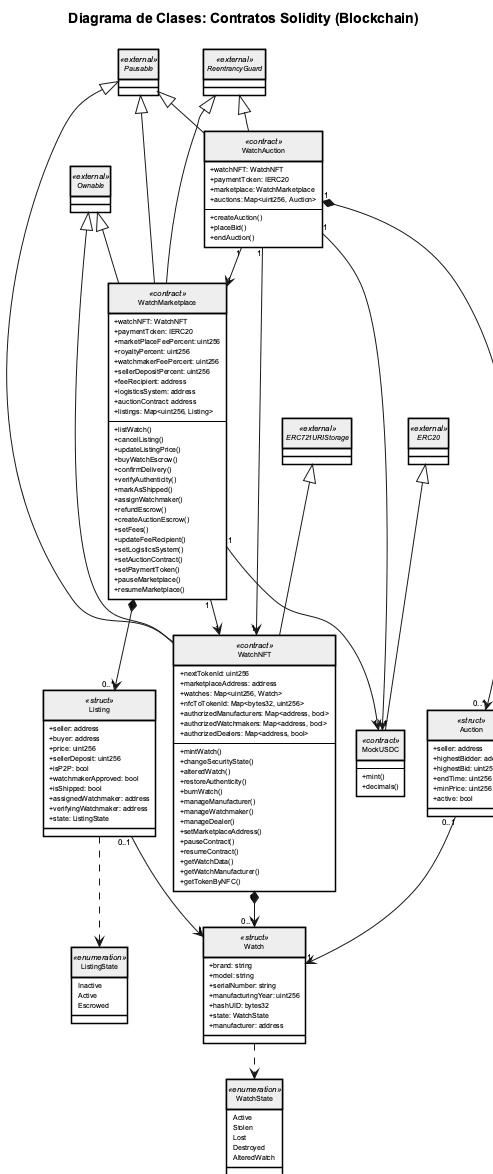

The diagram above was rendered by PlantUML. Its source (embedded in the PNG):
@startuml DC_Contratos
!pragma layout smetana

title Diagrama de Clases: Contratos Solidity (Blockchain)

skinparam defaultFontName Arial
skinparam defaultFontSize 8
skinparam shadowing false
skinparam roundCorner 0
skinparam backgroundColor #FFFFFF
skinparam classAttributeIconSize 0
skinparam linetype ortho
skinparam nodesep 90
skinparam ranksep 70

skinparam class {
  BackgroundColor       #FFFFFF
  BorderColor           #000000
  FontColor             #000000
  BorderThickness       1.5
  HeaderBackgroundColor #EEEEEE
  AttributeFontSize     7
  AttributeFontColor    #000000
}

hide circle
top to bottom direction

' ── Fila 1: OpenZeppelin ──────────────────────────────
together {
  abstract class ERC721URIStorage <<external>> {}
  abstract class Ownable <<external>> {}
  abstract class Pausable <<external>> {}
  abstract class ReentrancyGuard <<external>> {}
  abstract class ERC20 <<external>> {}
}

' ── Fila 2: Contratos AXIA ───────────────────────────
together {
  class WatchNFT <<contract>> {
    +nextTokenId: uint256
    +marketplaceAddress: address
    +watches: Map<uint256, Watch>
    +nfcToTokenId: Map<bytes32, uint256>
    +authorizedManufacturers: Map<address, bool>
    +authorizedWatchmakers: Map<address, bool>
    +authorizedDealers: Map<address, bool>
    --
    +mintWatch()
    +changeSecurityState()
    +alteredWatch()
    +restoreAuthenticity()
    +burnWatch()
    +manageManufacturer()
    +manageWatchmaker()
    +manageDealer()
    +setMarketplaceAddress()
    +pauseContract()
    +resumeContract()
    +getWatchData()
    +getWatchManufacturer()
    +getTokenByNFC()
  }

  class WatchMarketplace <<contract>> {
    +watchNFT: WatchNFT
    +paymentToken: IERC20
    +marketPlaceFeePercent: uint256
    +royaltyPercent: uint256
    +watchmakerFeePercent: uint256
    +sellerDepositPercent: uint256
    +feeRecipient: address
    +logisticsSystem: address
    +auctionContract: address
    +listings: Map<uint256, Listing>
    --
    +listWatch()
    +cancelListing()
    +updateListingPrice()
    +buyWatchEscrow()
    +confirmDelivery()
    +verifyAuthenticity()
    +markAsShipped()
    +assignWatchmaker()
    +refundEscrow()
    +createAuctionEscrow()
    +setFees()
    +updateFeeRecipient()
    +setLogisticsSystem()
    +setAuctionContract()
    +setPaymentToken()
    +pauseMarketplace()
    +resumeMarketplace()
  }

  class WatchAuction <<contract>> {
    +watchNFT: WatchNFT
    +paymentToken: IERC20
    +marketplace: WatchMarketplace
    +auctions: Map<uint256, Auction>
    --
    +createAuction()
    +placeBid()
    +endAuction()
  }

  class MockUSDC <<contract>> {
    --
    +mint()
    +decimals()
  }
}

' ── Fila 3: Structs principales ──────────────────────
together {
  class Watch <<struct>> {
    +brand: string
    +model: string
    +serialNumber: string
    +manufacturingYear: uint256
    +hashUID: bytes32
    +state: WatchState
    +manufacturer: address
  }

  class Listing <<struct>> {
    +seller: address
    +buyer: address
    +price: uint256
    +sellerDeposit: uint256
    +isP2P: bool
    +watchmakerApproved: bool
    +isShipped: bool
    +assignedWatchmaker: address
    +verifyingWatchmaker: address
    +state: ListingState
  }

  class Auction <<struct>> {
    +seller: address
    +highestBidder: address
    +highestBid: uint256
    +endTime: uint256
    +minPrice: uint256
    +active: bool
  }
}

' ── Fila 4: Enums de estado ───────────────────────────
together {
  enum WatchState <<enumeration>> {
    Active
    Stolen
    Lost
    Destroyed
    AlteredWatch
  }

  enum ListingState <<enumeration>> {
    Inactive
    Active
    Escrowed
  }
}

' ── Herencias ─────────────────────────────────────────
ERC721URIStorage <|-- WatchNFT
Ownable          <|-- WatchNFT
Pausable         <|-- WatchNFT

Ownable         <|-- WatchMarketplace
Pausable        <|-- WatchMarketplace
ReentrancyGuard <|-- WatchMarketplace

ReentrancyGuard <|-- WatchAuction
Pausable        <|-- WatchAuction

ERC20 <|-- MockUSDC

' ── Asociaciones entre contratos (sin rank) ──────────
WatchMarketplace "1" -[norank]-> "1" WatchNFT
WatchMarketplace "1" -[norank]-> "1" MockUSDC
WatchAuction     "1" -[norank]-> "1" WatchNFT
WatchAuction     "1" -[norank]-> "1" WatchMarketplace
WatchAuction     "1" -[norank]-> "1" MockUSDC

' ── Composiciones contrato → struct ──────────────────
WatchNFT         "1" *--> "0..*" Watch
WatchMarketplace "1" *--> "0..*" Listing
WatchAuction     "1" *--> "0..*" Auction

' ── Listing y Auction referencian Watch (via tokenId) ─
Listing "0..1" -[norank]-> "1" Watch
Auction "0..1" -[norank]-> "1" Watch

' ── Dependencias struct → enum ───────────────────────
Watch   ..> WatchState
Listing ..> ListingState

@enduml